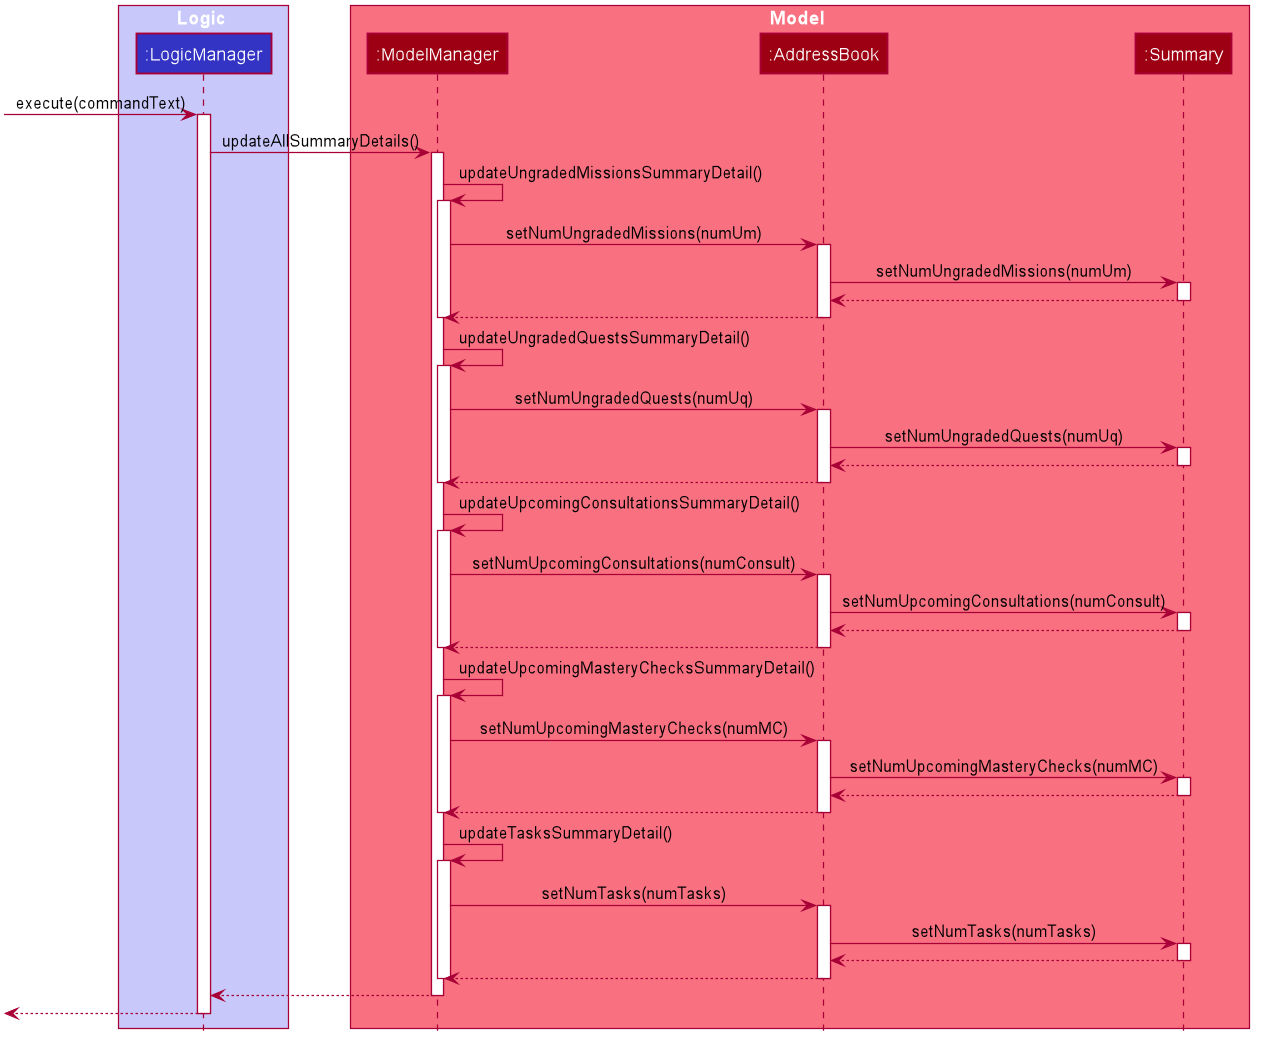

The diagram above was rendered by PlantUML. Its source (embedded in the PNG):
@startuml









skinparam BackgroundColor #FFFFFFF

skinparam Shadowing false

skinparam Class {
    FontColor #FFFFFF
    BorderThickness 1
    BorderColor #FFFFFF
    StereotypeFontColor #FFFFFF
    FontName Arial
}

skinparam Actor {
    BorderColor #000000
    Color #000000
    FontName Arial
}

skinparam Sequence {
    MessageAlign center
    BoxFontSize 15
    BoxPadding 0
    BoxFontColor #FFFFFF
    FontName Arial
}

skinparam Participant {
    FontColor #FFFFFFF
    Padding 20
}

skinparam MinClassWidth 50
skinparam ParticipantPadding 10
skinparam Shadowing false
skinparam DefaultTextAlignment center
skinparam packageStyle Rectangle

hide footbox
hide members
hide circle

box Logic #C8C8FA
participant ":LogicManager" as LogicManager #3333C4
end box

box Model #F97181
participant ":ModelManager" as ModelManager #9D0012
participant ":AddressBook" as AddressBook #9D0012
participant ":Summary" as Summary #9D0012
end box

[-> LogicManager : execute(commandText)
activate LogicManager

LogicManager -> ModelManager : updateAllSummaryDetails()
activate ModelManager

ModelManager -> ModelManager : updateUngradedMissionsSummaryDetail()
activate ModelManager
ModelManager -> AddressBook : setNumUngradedMissions(numUm)
activate AddressBook

AddressBook -> Summary : setNumUngradedMissions(numUm)
activate Summary
Summary --> AddressBook
deactivate Summary
AddressBook --> ModelManager
deactivate AddressBook
deactivate ModelManager

ModelManager -> ModelManager : updateUngradedQuestsSummaryDetail()
activate ModelManager
ModelManager -> AddressBook : setNumUngradedQuests(numUq)
activate AddressBook
AddressBook -> Summary : setNumUngradedQuests(numUq)
activate Summary
Summary --> AddressBook
deactivate Summary
AddressBook --> ModelManager
deactivate AddressBook
deactivate ModelManager

ModelManager -> ModelManager : updateUpcomingConsultationsSummaryDetail()
activate ModelManager
ModelManager -> AddressBook : setNumUpcomingConsultations(numConsult)
activate AddressBook
AddressBook -> Summary : setNumUpcomingConsultations(numConsult)
activate Summary
Summary --> AddressBook
deactivate Summary
AddressBook --> ModelManager
deactivate AddressBook
deactivate ModelManager

ModelManager -> ModelManager : updateUpcomingMasteryChecksSummaryDetail()
activate ModelManager
ModelManager -> AddressBook : setNumUpcomingMasteryChecks(numMC)
activate AddressBook
AddressBook -> Summary : setNumUpcomingMasteryChecks(numMC)
activate Summary
Summary --> AddressBook
deactivate Summary
AddressBook --> ModelManager
deactivate AddressBook
deactivate ModelManager

ModelManager -> ModelManager : updateTasksSummaryDetail()
activate ModelManager
ModelManager -> AddressBook : setNumTasks(numTasks)
activate AddressBook
AddressBook -> Summary : setNumTasks(numTasks)
activate Summary
Summary --> AddressBook
deactivate Summary
AddressBook --> ModelManager
deactivate AddressBook
deactivate ModelManager

ModelManager --> LogicManager
deactivate ModelManager

[<--LogicManager
deactivate LogicManager
@enduml